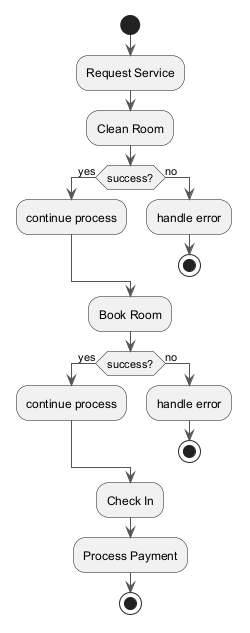

The diagram above was rendered by PlantUML. Its source (embedded in the PNG):
@startuml
skinparam backgroundColor #FFFFFF
skinparam classBackgroundColor #E8F4FA
skinparam classBorderColor #2C7DA0
skinparam ArrowColor #555555
start
:Request Service;
:Clean Room;
if (success?) then (yes)
:continue process;
else (no)
:handle error;
stop
endif
:Book Room;
if (success?) then (yes)
:continue process;
else (no)
:handle error;
stop
endif
:Check In;
:Process Payment;
stop
@enduml